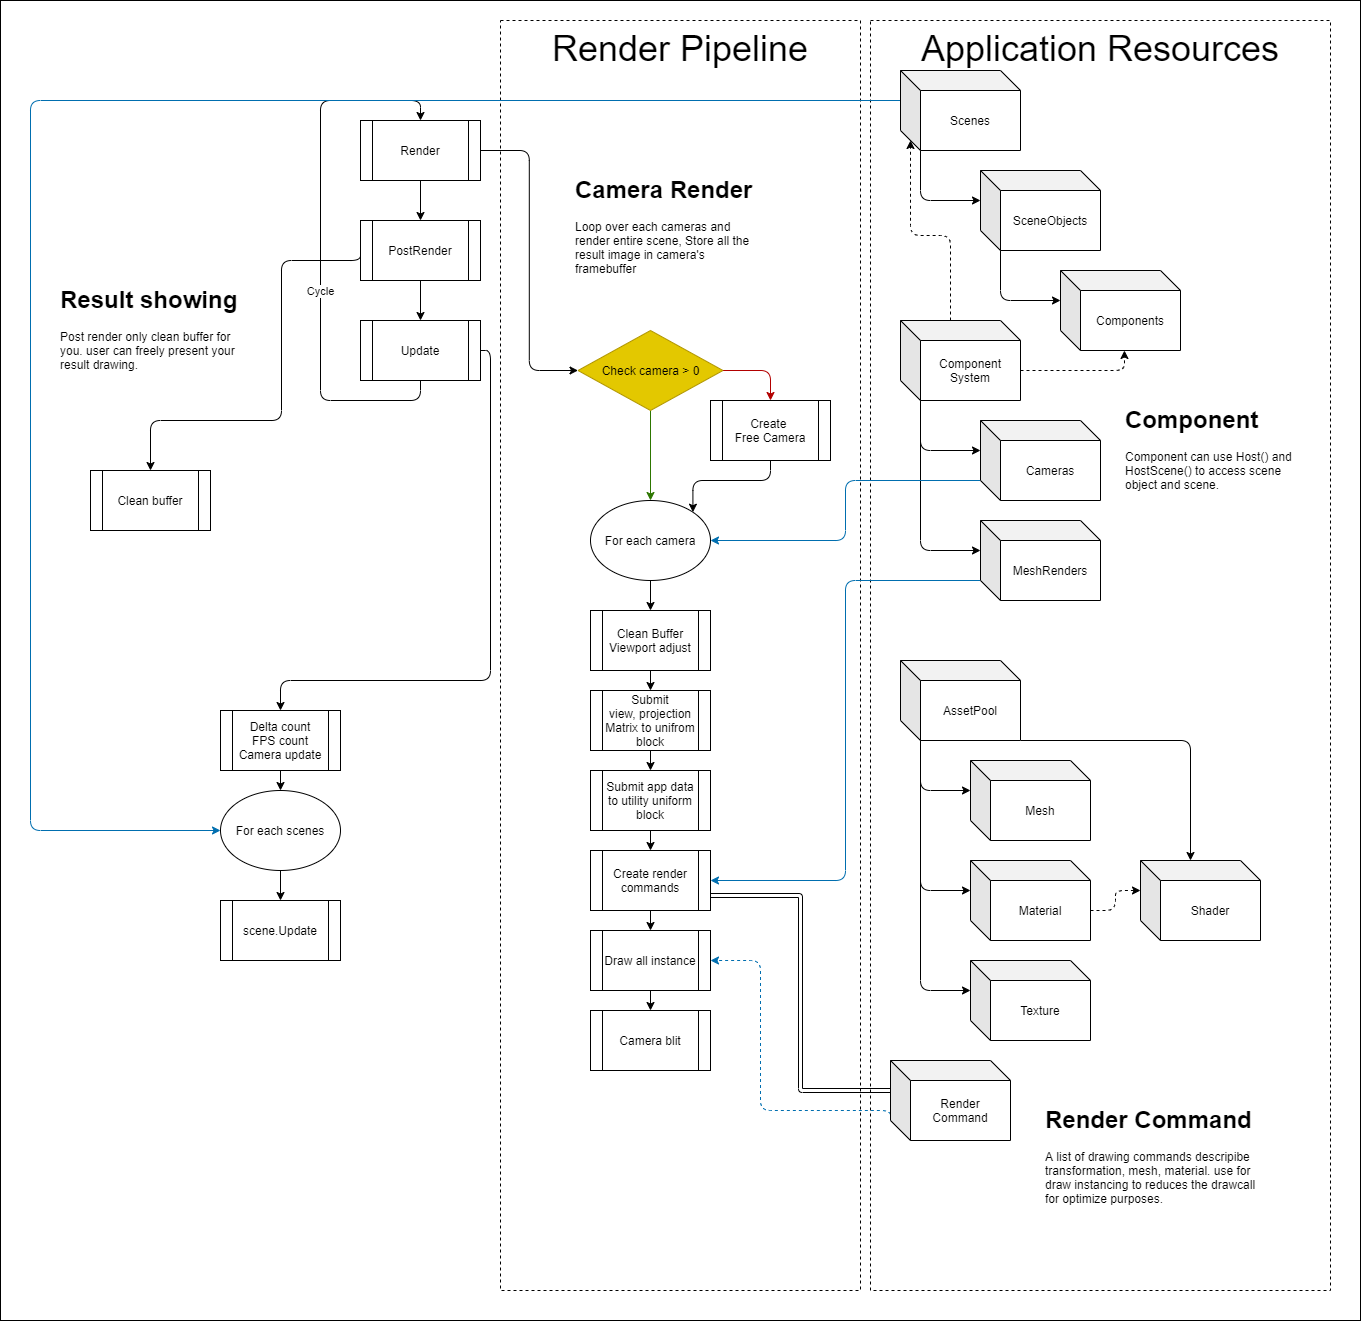

The diagram above was exported from draw.io. Its source (the exported page's mxGraphModel, read from the mxfile embedded in the PNG):
<mxGraphModel dx="1958" dy="790" grid="1" gridSize="10" guides="1" tooltips="1" connect="1" arrows="1" fold="1" page="1" pageScale="1" pageWidth="850" pageHeight="1100" math="0" shadow="0">
  <root>
    <mxCell id="0" />
    <mxCell id="1" parent="0" />
    <mxCell id="74" value="" style="rounded=0;whiteSpace=wrap;html=1;" parent="1" vertex="1">
      <mxGeometry x="-180" y="10" width="1360" height="1320" as="geometry" />
    </mxCell>
    <mxCell id="78" value="Render Pipeline" style="rounded=0;whiteSpace=wrap;html=1;fontSize=36;verticalAlign=top;dashed=1;" parent="1" vertex="1">
      <mxGeometry x="320" y="30" width="360" height="1270" as="geometry" />
    </mxCell>
    <mxCell id="75" value="Application Resources" style="rounded=0;whiteSpace=wrap;html=1;fontSize=36;verticalAlign=top;dashed=1;" parent="1" vertex="1">
      <mxGeometry x="690" y="30" width="460" height="1270" as="geometry" />
    </mxCell>
    <mxCell id="5" style="edgeStyle=none;html=1;exitX=0.5;exitY=1;exitDx=0;exitDy=0;entryX=0.5;entryY=0;entryDx=0;entryDy=0;" parent="1" source="2" target="3" edge="1">
      <mxGeometry relative="1" as="geometry" />
    </mxCell>
    <mxCell id="39" style="edgeStyle=orthogonalEdgeStyle;html=1;exitX=1;exitY=0.5;exitDx=0;exitDy=0;entryX=0;entryY=0.5;entryDx=0;entryDy=0;" parent="1" source="2" target="34" edge="1">
      <mxGeometry relative="1" as="geometry" />
    </mxCell>
    <mxCell id="2" value="Render" style="shape=process;whiteSpace=wrap;html=1;backgroundOutline=1;" parent="1" vertex="1">
      <mxGeometry x="180" y="130" width="120" height="60" as="geometry" />
    </mxCell>
    <mxCell id="6" style="edgeStyle=none;html=1;exitX=0.5;exitY=1;exitDx=0;exitDy=0;entryX=0.5;entryY=0;entryDx=0;entryDy=0;" parent="1" source="3" target="4" edge="1">
      <mxGeometry relative="1" as="geometry" />
    </mxCell>
    <mxCell id="58" style="edgeStyle=orthogonalEdgeStyle;html=1;exitX=0;exitY=0.5;exitDx=0;exitDy=0;entryX=0.5;entryY=0;entryDx=0;entryDy=0;" parent="1" source="3" target="57" edge="1">
      <mxGeometry relative="1" as="geometry">
        <Array as="points">
          <mxPoint x="101" y="270" />
          <mxPoint x="101" y="430" />
          <mxPoint x="-30" y="430" />
        </Array>
      </mxGeometry>
    </mxCell>
    <mxCell id="3" value="PostRender" style="shape=process;whiteSpace=wrap;html=1;backgroundOutline=1;" parent="1" vertex="1">
      <mxGeometry x="180" y="230" width="120" height="60" as="geometry" />
    </mxCell>
    <mxCell id="8" style="edgeStyle=orthogonalEdgeStyle;html=1;exitX=0.5;exitY=1;exitDx=0;exitDy=0;entryX=0.5;entryY=0;entryDx=0;entryDy=0;" parent="1" source="4" target="2" edge="1">
      <mxGeometry relative="1" as="geometry">
        <Array as="points">
          <mxPoint x="240" y="410" />
          <mxPoint x="140" y="410" />
          <mxPoint x="140" y="110" />
          <mxPoint x="240" y="110" />
        </Array>
      </mxGeometry>
    </mxCell>
    <mxCell id="9" value="Cycle" style="edgeLabel;html=1;align=center;verticalAlign=middle;resizable=0;points=[];" parent="8" vertex="1" connectable="0">
      <mxGeometry x="-0.148" y="1" relative="1" as="geometry">
        <mxPoint as="offset" />
      </mxGeometry>
    </mxCell>
    <mxCell id="61" style="edgeStyle=orthogonalEdgeStyle;html=1;exitX=1;exitY=0.5;exitDx=0;exitDy=0;entryX=0.5;entryY=0;entryDx=0;entryDy=0;" parent="1" source="4" target="60" edge="1">
      <mxGeometry relative="1" as="geometry">
        <Array as="points">
          <mxPoint x="310" y="360" />
          <mxPoint x="310" y="690" />
          <mxPoint x="100" y="690" />
        </Array>
      </mxGeometry>
    </mxCell>
    <mxCell id="4" value="Update" style="shape=process;whiteSpace=wrap;html=1;backgroundOutline=1;" parent="1" vertex="1">
      <mxGeometry x="180" y="330" width="120" height="60" as="geometry" />
    </mxCell>
    <mxCell id="28" style="edgeStyle=orthogonalEdgeStyle;html=1;exitX=0;exitY=0;exitDx=20;exitDy=80;exitPerimeter=0;entryX=0;entryY=0;entryDx=0;entryDy=30;entryPerimeter=0;" parent="1" source="10" target="11" edge="1">
      <mxGeometry relative="1" as="geometry" />
    </mxCell>
    <mxCell id="66" style="edgeStyle=orthogonalEdgeStyle;html=1;exitX=0;exitY=0;exitDx=0;exitDy=30;exitPerimeter=0;entryX=0;entryY=0.5;entryDx=0;entryDy=0;fillColor=#1ba1e2;strokeColor=#006EAF;" parent="1" source="10" target="62" edge="1">
      <mxGeometry relative="1" as="geometry">
        <Array as="points">
          <mxPoint x="-150" y="110" />
          <mxPoint x="-150" y="840" />
        </Array>
      </mxGeometry>
    </mxCell>
    <mxCell id="10" value="Scenes" style="shape=cube;whiteSpace=wrap;html=1;boundedLbl=1;backgroundOutline=1;darkOpacity=0.05;darkOpacity2=0.1;" parent="1" vertex="1">
      <mxGeometry x="720" y="80" width="120" height="80" as="geometry" />
    </mxCell>
    <mxCell id="55" style="edgeStyle=orthogonalEdgeStyle;html=1;exitX=0;exitY=0;exitDx=20;exitDy=80;exitPerimeter=0;entryX=0;entryY=0;entryDx=0;entryDy=30;entryPerimeter=0;" parent="1" source="11" target="54" edge="1">
      <mxGeometry relative="1" as="geometry" />
    </mxCell>
    <mxCell id="11" value="SceneObjects" style="shape=cube;whiteSpace=wrap;html=1;boundedLbl=1;backgroundOutline=1;darkOpacity=0.05;darkOpacity2=0.1;" parent="1" vertex="1">
      <mxGeometry x="800" y="180" width="120" height="80" as="geometry" />
    </mxCell>
    <mxCell id="26" style="edgeStyle=orthogonalEdgeStyle;html=1;exitX=0;exitY=0;exitDx=20;exitDy=80;exitPerimeter=0;entryX=0;entryY=0;entryDx=0;entryDy=30;entryPerimeter=0;" parent="1" source="12" target="13" edge="1">
      <mxGeometry relative="1" as="geometry" />
    </mxCell>
    <mxCell id="27" style="edgeStyle=orthogonalEdgeStyle;html=1;exitX=0;exitY=0;exitDx=20;exitDy=80;exitPerimeter=0;entryX=0;entryY=0;entryDx=0;entryDy=30;entryPerimeter=0;" parent="1" source="12" target="14" edge="1">
      <mxGeometry relative="1" as="geometry" />
    </mxCell>
    <mxCell id="56" style="edgeStyle=orthogonalEdgeStyle;html=1;exitX=0;exitY=0;exitDx=120;exitDy=50;exitPerimeter=0;entryX=0.533;entryY=1;entryDx=0;entryDy=0;entryPerimeter=0;dashed=1;" parent="1" source="12" target="54" edge="1">
      <mxGeometry relative="1" as="geometry" />
    </mxCell>
    <mxCell id="68" style="edgeStyle=orthogonalEdgeStyle;html=1;exitX=0;exitY=0;exitDx=50;exitDy=0;exitPerimeter=0;entryX=0;entryY=0;entryDx=10;entryDy=70;entryPerimeter=0;dashed=1;" parent="1" source="12" target="10" edge="1">
      <mxGeometry relative="1" as="geometry" />
    </mxCell>
    <mxCell id="12" value="Component&lt;br&gt;System" style="shape=cube;whiteSpace=wrap;html=1;boundedLbl=1;backgroundOutline=1;darkOpacity=0.05;darkOpacity2=0.1;" parent="1" vertex="1">
      <mxGeometry x="720" y="330" width="120" height="80" as="geometry" />
    </mxCell>
    <mxCell id="32" style="edgeStyle=orthogonalEdgeStyle;html=1;exitX=0;exitY=0;exitDx=0;exitDy=60;exitPerimeter=0;entryX=1;entryY=0.5;entryDx=0;entryDy=0;fillColor=#1ba1e2;strokeColor=#006EAF;" parent="1" source="13" target="31" edge="1">
      <mxGeometry relative="1" as="geometry" />
    </mxCell>
    <mxCell id="13" value="Cameras" style="shape=cube;whiteSpace=wrap;html=1;boundedLbl=1;backgroundOutline=1;darkOpacity=0.05;darkOpacity2=0.1;" parent="1" vertex="1">
      <mxGeometry x="800" y="430" width="120" height="80" as="geometry" />
    </mxCell>
    <mxCell id="45" style="edgeStyle=orthogonalEdgeStyle;html=1;exitX=0;exitY=0;exitDx=0;exitDy=60;exitPerimeter=0;entryX=1;entryY=0.5;entryDx=0;entryDy=0;fillColor=#1ba1e2;strokeColor=#006EAF;" parent="1" source="14" target="44" edge="1">
      <mxGeometry relative="1" as="geometry" />
    </mxCell>
    <mxCell id="14" value="MeshRenders" style="shape=cube;whiteSpace=wrap;html=1;boundedLbl=1;backgroundOutline=1;darkOpacity=0.05;darkOpacity2=0.1;" parent="1" vertex="1">
      <mxGeometry x="800" y="530" width="120" height="80" as="geometry" />
    </mxCell>
    <mxCell id="20" style="edgeStyle=orthogonalEdgeStyle;html=1;exitX=0;exitY=0;exitDx=20;exitDy=80;exitPerimeter=0;entryX=0;entryY=0;entryDx=0;entryDy=30;entryPerimeter=0;" parent="1" source="15" target="16" edge="1">
      <mxGeometry relative="1" as="geometry" />
    </mxCell>
    <mxCell id="21" style="edgeStyle=orthogonalEdgeStyle;html=1;exitX=0;exitY=0;exitDx=20;exitDy=80;exitPerimeter=0;entryX=0;entryY=0;entryDx=0;entryDy=30;entryPerimeter=0;" parent="1" source="15" target="17" edge="1">
      <mxGeometry relative="1" as="geometry" />
    </mxCell>
    <mxCell id="22" style="edgeStyle=orthogonalEdgeStyle;html=1;exitX=0;exitY=0;exitDx=20;exitDy=80;exitPerimeter=0;entryX=0;entryY=0;entryDx=0;entryDy=30;entryPerimeter=0;" parent="1" source="15" target="18" edge="1">
      <mxGeometry relative="1" as="geometry" />
    </mxCell>
    <mxCell id="23" style="edgeStyle=orthogonalEdgeStyle;html=1;exitX=1;exitY=1;exitDx=0;exitDy=0;exitPerimeter=0;entryX=0;entryY=0;entryDx=50;entryDy=0;entryPerimeter=0;" parent="1" source="15" target="19" edge="1">
      <mxGeometry relative="1" as="geometry">
        <Array as="points">
          <mxPoint x="1010" y="750" />
        </Array>
      </mxGeometry>
    </mxCell>
    <mxCell id="15" value="AssetPool" style="shape=cube;whiteSpace=wrap;html=1;boundedLbl=1;backgroundOutline=1;darkOpacity=0.05;darkOpacity2=0.1;" parent="1" vertex="1">
      <mxGeometry x="720" y="670" width="120" height="80" as="geometry" />
    </mxCell>
    <mxCell id="16" value="Mesh" style="shape=cube;whiteSpace=wrap;html=1;boundedLbl=1;backgroundOutline=1;darkOpacity=0.05;darkOpacity2=0.1;" parent="1" vertex="1">
      <mxGeometry x="790" y="770" width="120" height="80" as="geometry" />
    </mxCell>
    <mxCell id="25" style="edgeStyle=orthogonalEdgeStyle;html=1;exitX=0;exitY=0;exitDx=120;exitDy=50;exitPerimeter=0;entryX=0;entryY=0;entryDx=0;entryDy=30;entryPerimeter=0;dashed=1;" parent="1" source="17" target="19" edge="1">
      <mxGeometry relative="1" as="geometry" />
    </mxCell>
    <mxCell id="17" value="Material" style="shape=cube;whiteSpace=wrap;html=1;boundedLbl=1;backgroundOutline=1;darkOpacity=0.05;darkOpacity2=0.1;" parent="1" vertex="1">
      <mxGeometry x="790" y="870" width="120" height="80" as="geometry" />
    </mxCell>
    <mxCell id="18" value="Texture" style="shape=cube;whiteSpace=wrap;html=1;boundedLbl=1;backgroundOutline=1;darkOpacity=0.05;darkOpacity2=0.1;" parent="1" vertex="1">
      <mxGeometry x="790" y="970" width="120" height="80" as="geometry" />
    </mxCell>
    <mxCell id="19" value="Shader" style="shape=cube;whiteSpace=wrap;html=1;boundedLbl=1;backgroundOutline=1;darkOpacity=0.05;darkOpacity2=0.1;" parent="1" vertex="1">
      <mxGeometry x="960" y="870" width="120" height="80" as="geometry" />
    </mxCell>
    <mxCell id="30" value="&lt;h1&gt;Camera Render&lt;/h1&gt;&lt;p&gt;Loop over each cameras and render entire scene, Store all the result image in camera's framebuffer&lt;/p&gt;" style="text;html=1;strokeColor=none;fillColor=none;spacing=5;spacingTop=-20;whiteSpace=wrap;overflow=hidden;rounded=0;" parent="1" vertex="1">
      <mxGeometry x="390" y="180" width="190" height="120" as="geometry" />
    </mxCell>
    <mxCell id="47" style="edgeStyle=orthogonalEdgeStyle;html=1;exitX=0.5;exitY=1;exitDx=0;exitDy=0;entryX=0.5;entryY=0;entryDx=0;entryDy=0;" parent="1" source="31" target="41" edge="1">
      <mxGeometry relative="1" as="geometry" />
    </mxCell>
    <mxCell id="31" value="For each camera" style="ellipse;whiteSpace=wrap;html=1;" parent="1" vertex="1">
      <mxGeometry x="410" y="510" width="120" height="80" as="geometry" />
    </mxCell>
    <mxCell id="36" style="edgeStyle=orthogonalEdgeStyle;html=1;exitX=1;exitY=0.5;exitDx=0;exitDy=0;entryX=0.5;entryY=0;entryDx=0;entryDy=0;fillColor=#e51400;strokeColor=#B20000;" parent="1" source="34" target="35" edge="1">
      <mxGeometry relative="1" as="geometry" />
    </mxCell>
    <mxCell id="37" style="edgeStyle=orthogonalEdgeStyle;html=1;exitX=0.5;exitY=1;exitDx=0;exitDy=0;entryX=0.5;entryY=0;entryDx=0;entryDy=0;fillColor=#60a917;strokeColor=#2D7600;" parent="1" source="34" target="31" edge="1">
      <mxGeometry relative="1" as="geometry" />
    </mxCell>
    <mxCell id="34" value="Check camera &amp;gt; 0" style="rhombus;whiteSpace=wrap;html=1;fillColor=#e3c800;fontColor=#000000;strokeColor=#B09500;" parent="1" vertex="1">
      <mxGeometry x="397.5" y="340" width="145" height="80" as="geometry" />
    </mxCell>
    <mxCell id="38" style="edgeStyle=orthogonalEdgeStyle;html=1;exitX=0.5;exitY=1;exitDx=0;exitDy=0;entryX=1;entryY=0;entryDx=0;entryDy=0;" parent="1" source="35" target="31" edge="1">
      <mxGeometry relative="1" as="geometry" />
    </mxCell>
    <mxCell id="35" value="Create&amp;nbsp;&lt;br&gt;Free Camera" style="shape=process;whiteSpace=wrap;html=1;backgroundOutline=1;" parent="1" vertex="1">
      <mxGeometry x="530" y="410" width="120" height="60" as="geometry" />
    </mxCell>
    <mxCell id="46" style="edgeStyle=orthogonalEdgeStyle;html=1;exitX=0.5;exitY=1;exitDx=0;exitDy=0;entryX=0.5;entryY=0;entryDx=0;entryDy=0;" parent="1" source="41" target="42" edge="1">
      <mxGeometry relative="1" as="geometry" />
    </mxCell>
    <mxCell id="41" value="Clean Buffer&lt;br&gt;Viewport adjust" style="shape=process;whiteSpace=wrap;html=1;backgroundOutline=1;" parent="1" vertex="1">
      <mxGeometry x="410" y="620" width="120" height="60" as="geometry" />
    </mxCell>
    <mxCell id="48" style="edgeStyle=orthogonalEdgeStyle;html=1;exitX=0.5;exitY=1;exitDx=0;exitDy=0;entryX=0.5;entryY=0;entryDx=0;entryDy=0;" parent="1" source="42" target="43" edge="1">
      <mxGeometry relative="1" as="geometry" />
    </mxCell>
    <mxCell id="42" value="Submit&lt;br&gt;view, projection&lt;br&gt;Matrix to unifrom block" style="shape=process;whiteSpace=wrap;html=1;backgroundOutline=1;" parent="1" vertex="1">
      <mxGeometry x="410" y="700" width="120" height="60" as="geometry" />
    </mxCell>
    <mxCell id="49" style="edgeStyle=orthogonalEdgeStyle;html=1;exitX=0.5;exitY=1;exitDx=0;exitDy=0;entryX=0.5;entryY=0;entryDx=0;entryDy=0;" parent="1" source="43" target="44" edge="1">
      <mxGeometry relative="1" as="geometry" />
    </mxCell>
    <mxCell id="43" value="Submit app data&lt;br&gt;to utility uniform block" style="shape=process;whiteSpace=wrap;html=1;backgroundOutline=1;" parent="1" vertex="1">
      <mxGeometry x="410" y="780" width="120" height="60" as="geometry" />
    </mxCell>
    <mxCell id="51" style="edgeStyle=orthogonalEdgeStyle;html=1;exitX=0.5;exitY=1;exitDx=0;exitDy=0;entryX=0.5;entryY=0;entryDx=0;entryDy=0;" parent="1" source="44" target="50" edge="1">
      <mxGeometry relative="1" as="geometry" />
    </mxCell>
    <mxCell id="71" style="edgeStyle=orthogonalEdgeStyle;html=1;exitX=1;exitY=0.75;exitDx=0;exitDy=0;entryX=0;entryY=0;entryDx=0;entryDy=30;entryPerimeter=0;shape=link;" parent="1" source="44" target="70" edge="1">
      <mxGeometry relative="1" as="geometry" />
    </mxCell>
    <mxCell id="44" value="Create render commands" style="shape=process;whiteSpace=wrap;html=1;backgroundOutline=1;" parent="1" vertex="1">
      <mxGeometry x="410" y="860" width="120" height="60" as="geometry" />
    </mxCell>
    <mxCell id="53" style="edgeStyle=orthogonalEdgeStyle;html=1;exitX=0.5;exitY=1;exitDx=0;exitDy=0;entryX=0.5;entryY=0;entryDx=0;entryDy=0;" parent="1" source="50" target="52" edge="1">
      <mxGeometry relative="1" as="geometry" />
    </mxCell>
    <mxCell id="50" value="Draw all instance" style="shape=process;whiteSpace=wrap;html=1;backgroundOutline=1;" parent="1" vertex="1">
      <mxGeometry x="410" y="940" width="120" height="60" as="geometry" />
    </mxCell>
    <mxCell id="52" value="Camera blit" style="shape=process;whiteSpace=wrap;html=1;backgroundOutline=1;" parent="1" vertex="1">
      <mxGeometry x="410" y="1020" width="120" height="60" as="geometry" />
    </mxCell>
    <mxCell id="54" value="Components" style="shape=cube;whiteSpace=wrap;html=1;boundedLbl=1;backgroundOutline=1;darkOpacity=0.05;darkOpacity2=0.1;" parent="1" vertex="1">
      <mxGeometry x="880" y="280" width="120" height="80" as="geometry" />
    </mxCell>
    <mxCell id="57" value="Clean buffer" style="shape=process;whiteSpace=wrap;html=1;backgroundOutline=1;" parent="1" vertex="1">
      <mxGeometry x="-90" y="480" width="120" height="60" as="geometry" />
    </mxCell>
    <mxCell id="59" value="&lt;h1&gt;Result showing&lt;/h1&gt;&lt;div&gt;Post render only clean buffer for you. user can freely present your result drawing.&lt;/div&gt;" style="text;html=1;strokeColor=none;fillColor=none;spacing=5;spacingTop=-20;whiteSpace=wrap;overflow=hidden;rounded=0;" parent="1" vertex="1">
      <mxGeometry x="-125" y="290" width="190" height="120" as="geometry" />
    </mxCell>
    <mxCell id="65" style="edgeStyle=orthogonalEdgeStyle;html=1;exitX=0.5;exitY=1;exitDx=0;exitDy=0;" parent="1" source="60" target="62" edge="1">
      <mxGeometry relative="1" as="geometry" />
    </mxCell>
    <mxCell id="60" value="Delta count&lt;br&gt;FPS count&lt;br&gt;Camera update" style="shape=process;whiteSpace=wrap;html=1;backgroundOutline=1;" parent="1" vertex="1">
      <mxGeometry x="40" y="720" width="120" height="60" as="geometry" />
    </mxCell>
    <mxCell id="64" style="edgeStyle=orthogonalEdgeStyle;html=1;exitX=0.5;exitY=1;exitDx=0;exitDy=0;entryX=0.5;entryY=0;entryDx=0;entryDy=0;" parent="1" source="62" target="63" edge="1">
      <mxGeometry relative="1" as="geometry" />
    </mxCell>
    <mxCell id="62" value="For each scenes" style="ellipse;whiteSpace=wrap;html=1;" parent="1" vertex="1">
      <mxGeometry x="40" y="800" width="120" height="80" as="geometry" />
    </mxCell>
    <mxCell id="63" value="scene.Update" style="shape=process;whiteSpace=wrap;html=1;backgroundOutline=1;" parent="1" vertex="1">
      <mxGeometry x="40" y="910" width="120" height="60" as="geometry" />
    </mxCell>
    <mxCell id="67" value="&lt;h1&gt;Component&lt;/h1&gt;&lt;p&gt;Component can use Host() and HostScene() to access scene object and scene.&lt;/p&gt;" style="text;html=1;strokeColor=none;fillColor=none;spacing=5;spacingTop=-20;whiteSpace=wrap;overflow=hidden;rounded=0;" parent="1" vertex="1">
      <mxGeometry x="940" y="410" width="190" height="120" as="geometry" />
    </mxCell>
    <mxCell id="73" style="edgeStyle=orthogonalEdgeStyle;html=1;exitX=0;exitY=0;exitDx=0;exitDy=60;exitPerimeter=0;entryX=1;entryY=0.5;entryDx=0;entryDy=0;fillColor=#1ba1e2;strokeColor=#006EAF;dashed=1;" parent="1" source="70" target="50" edge="1">
      <mxGeometry relative="1" as="geometry">
        <Array as="points">
          <mxPoint x="580" y="1120" />
          <mxPoint x="580" y="970" />
        </Array>
      </mxGeometry>
    </mxCell>
    <mxCell id="70" value="Render&lt;br&gt;Command" style="shape=cube;whiteSpace=wrap;html=1;boundedLbl=1;backgroundOutline=1;darkOpacity=0.05;darkOpacity2=0.1;" parent="1" vertex="1">
      <mxGeometry x="710" y="1070" width="120" height="80" as="geometry" />
    </mxCell>
    <mxCell id="72" value="&lt;h1&gt;Render Command&lt;/h1&gt;&lt;p&gt;A list of drawing commands descripibe transformation, mesh, material. use for draw instancing to reduces the drawcall for optimize purposes.&lt;/p&gt;" style="text;html=1;strokeColor=none;fillColor=none;spacing=5;spacingTop=-20;whiteSpace=wrap;overflow=hidden;rounded=0;" parent="1" vertex="1">
      <mxGeometry x="860" y="1110" width="230" height="120" as="geometry" />
    </mxCell>
  </root>
</mxGraphModel>